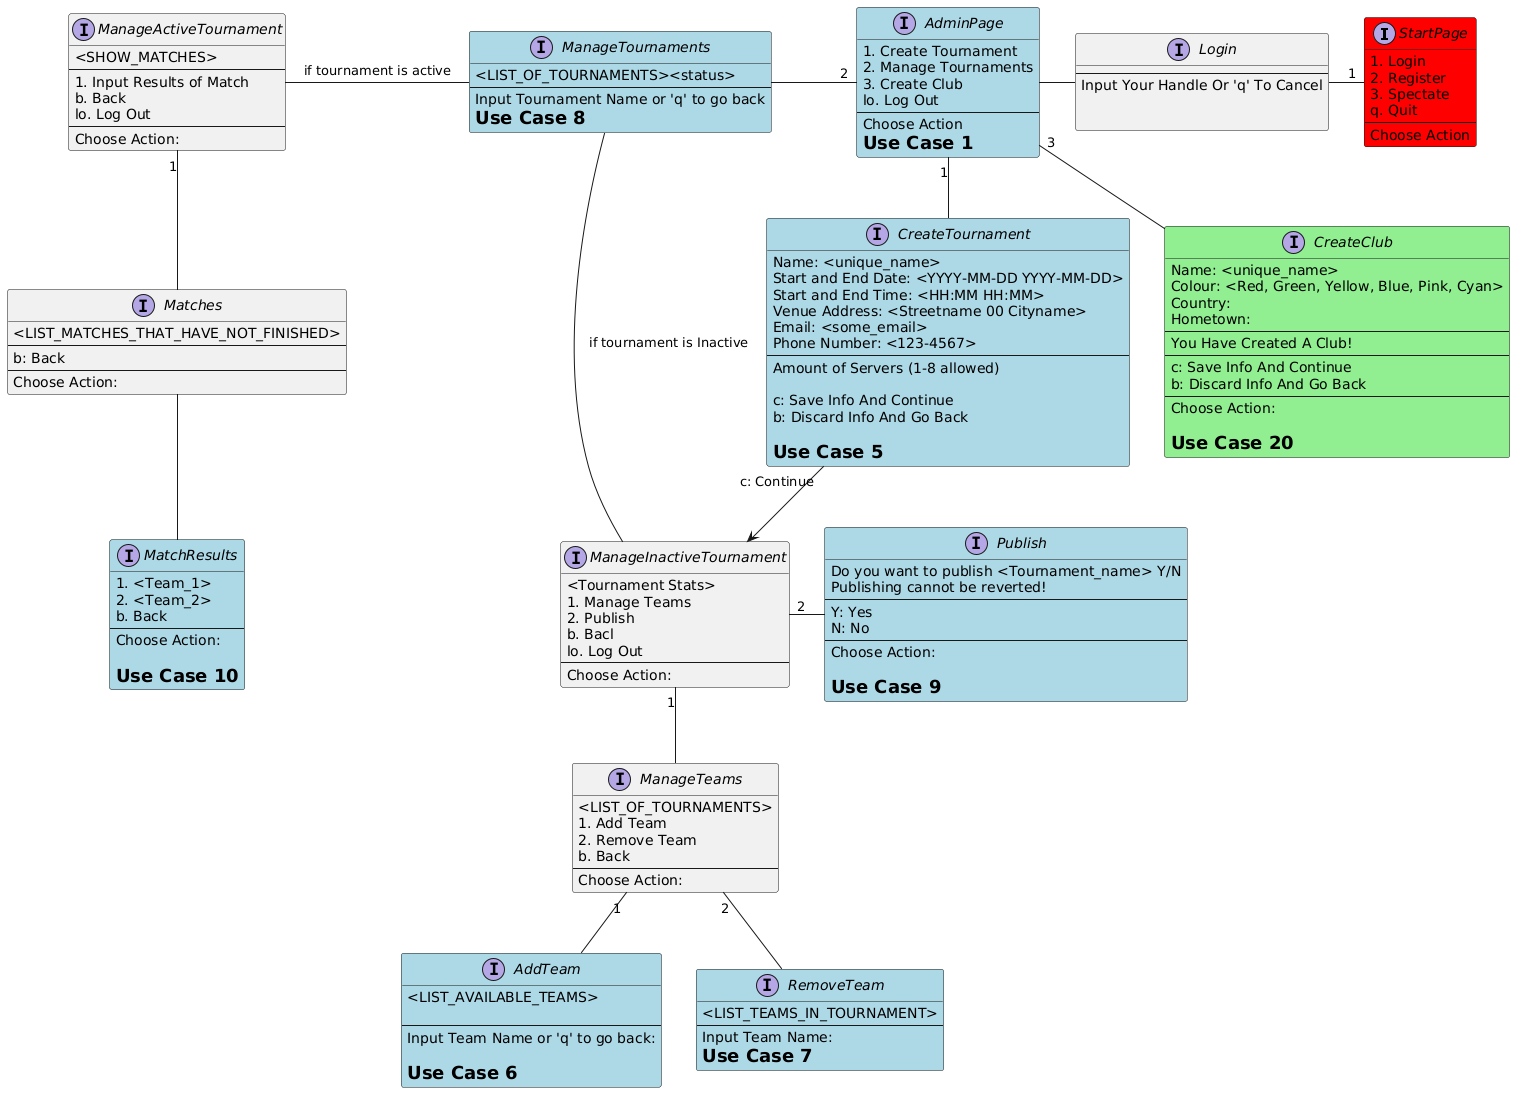

The diagram above was rendered by PlantUML. Its source (embedded in the PNG):
@startuml
interface StartPage #red{
  1. Login
  2. Register
  3. Spectate
  q. Quit
  ---
  Choose Action
}

interface Login{
  ---
  Input Your Handle Or 'q' To Cancel
 
  
}

interface AdminPage #lightBlue{
  1. Create Tournament
  2. Manage Tournaments
  3. Create Club
  lo. Log Out
  ---
  Choose Action
 =Use Case 1
}

interface CreateTournament #lightBlue{
  Name: <unique_name>
  Start and End Date: <YYYY-MM-DD YYYY-MM-DD>
  Start and End Time: <HH:MM HH:MM>
  Venue Address: <Streetname 00 Cityname>
  Email: <some_email>
  Phone Number: <123-4567>
  ---
  Amount of Servers (1-8 allowed)
  
  c: Save Info And Continue
  b: Discard Info And Go Back
  
  =Use Case 5
}

interface ManageTournaments #lightBlue{
  <LIST_OF_TOURNAMENTS><status>
  ---
  Input Tournament Name or 'q' to go back
  =Use Case 8
}

interface ManageInactiveTournament{
  <Tournament Stats>
  1. Manage Teams
  2. Publish
  b. Bacl
  lo. Log Out
  ---
  Choose Action:
}

interface ManageTeams{
  <LIST_OF_TOURNAMENTS>
  1. Add Team
  2. Remove Team
  b. Back
  ---
  Choose Action:
}

interface AddTeam #lightBlue{
  <LIST_AVAILABLE_TEAMS>
  
  ---
  Input Team Name or 'q' to go back:

  =Use Case 6
}

interface RemoveTeam #lightBlue{
  <LIST_TEAMS_IN_TOURNAMENT>
  ---
  Input Team Name:
  =Use Case 7
}

interface Publish #lightBlue{
  Do you want to publish <Tournament_name> Y/N
  Publishing cannot be reverted!
  ---
  Y: Yes
  N: No
  ---
  Choose Action:
  
  =Use Case 9
}




interface ManageActiveTournament{
  <SHOW_MATCHES>
  ---
  1. Input Results of Match
  b. Back
  lo. Log Out
  ---
  Choose Action:
}

interface Matches{
  <LIST_MATCHES_THAT_HAVE_NOT_FINISHED>
  ---
  b: Back
  ---
  Choose Action:
}

interface MatchResults #lightBlue{
  1. <Team_1>
  2. <Team_2>
  b. Back
  ---
  Choose Action:
  
  =Use Case 10
}




interface CreateClub #lightGreen{
  Name: <unique_name>
  Colour: <Red, Green, Yellow, Blue, Pink, Cyan>
  Country:
  Hometown:
  ---
  You Have Created A Club!
  ---
  c: Save Info And Continue
  b: Discard Info And Go Back
  ---
  Choose Action:
  
  =Use Case 20
}



StartPage "1"-left- Login


Login -left- AdminPage

AdminPage "1"-- CreateTournament
AdminPage "2"-left- ManageTournaments
AdminPage "3"-- CreateClub

CreateTournament "c: Continue"--> ManageInactiveTournament

ManageTournaments -- ManageInactiveTournament : if tournament is Inactive
ManageTournaments -left- ManageActiveTournament : if tournament is active

ManageInactiveTournament "1"-down- ManageTeams
ManageInactiveTournament "2"-right- Publish

ManageTeams "1"-- AddTeam
ManageTeams "2"-- RemoveTeam


ManageActiveTournament "1"-down- Matches

Matches -- MatchResults
@enduml